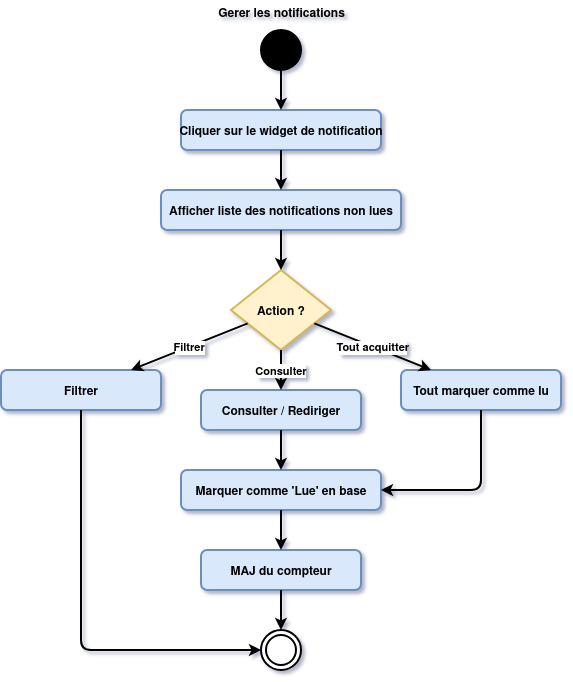

The diagram above was exported from draw.io. Its source (the exported page's mxGraphModel, read from the mxfile embedded in the PNG):
<mxGraphModel dx="966" dy="545" grid="1" gridSize="10" guides="1" tooltips="1" connect="1" arrows="1" fold="1" page="1" pageScale="1" pageWidth="827" pageHeight="1169" math="0" shadow="0">
  <root>
    <mxCell id="0" />
    <mxCell id="1" parent="0" />
    <mxCell id="83gu0Ms7EKa--zAHLoR0-1" parent="1" style="ellipse;fillColor=#000000;strokeWidth=2;fontStyle=1" vertex="1">
      <mxGeometry height="40" width="40" x="380" y="40" as="geometry" />
    </mxCell>
    <mxCell id="83gu0Ms7EKa--zAHLoR0-2" parent="1" style="rounded=1;fillColor=#dae8fc;strokeColor=#6c8ebf;strokeWidth=2;fontStyle=1" value="Cliquer sur le widget de notification" vertex="1">
      <mxGeometry height="40" width="200" x="300" y="120" as="geometry" />
    </mxCell>
    <mxCell id="83gu0Ms7EKa--zAHLoR0-3" parent="1" style="rounded=1;fillColor=#dae8fc;strokeColor=#6c8ebf;strokeWidth=2;fontStyle=1" value="Afficher liste des notifications non lues" vertex="1">
      <mxGeometry height="40" width="240" x="280" y="200" as="geometry" />
    </mxCell>
    <mxCell id="83gu0Ms7EKa--zAHLoR0-4" parent="1" style="rhombus;fillColor=#fff2cc;strokeColor=#d6b656;strokeWidth=2;fontStyle=1" value="Action ?" vertex="1">
      <mxGeometry height="80" width="100" x="350" y="280" as="geometry" />
    </mxCell>
    <mxCell id="83gu0Ms7EKa--zAHLoR0-5" parent="1" style="rounded=1;fillColor=#dae8fc;strokeColor=#6c8ebf;strokeWidth=2;fontStyle=1" value="Filtrer" vertex="1">
      <mxGeometry height="40" width="160" x="120" y="380" as="geometry" />
    </mxCell>
    <mxCell id="83gu0Ms7EKa--zAHLoR0-6" parent="1" style="rounded=1;fillColor=#dae8fc;strokeColor=#6c8ebf;strokeWidth=2;fontStyle=1" value="Consulter / Rediriger" vertex="1">
      <mxGeometry height="40" width="160" x="320" y="400" as="geometry" />
    </mxCell>
    <mxCell id="83gu0Ms7EKa--zAHLoR0-7" parent="1" style="rounded=1;fillColor=#dae8fc;strokeColor=#6c8ebf;strokeWidth=2;fontStyle=1" value="Tout marquer comme lu" vertex="1">
      <mxGeometry height="40" width="160" x="520" y="380" as="geometry" />
    </mxCell>
    <mxCell id="83gu0Ms7EKa--zAHLoR0-8" parent="1" style="rounded=1;fillColor=#dae8fc;strokeColor=#6c8ebf;strokeWidth=2;fontStyle=1" value="Marquer comme 'Lue' en base" vertex="1">
      <mxGeometry height="40" width="200" x="300" y="480" as="geometry" />
    </mxCell>
    <mxCell id="83gu0Ms7EKa--zAHLoR0-9" parent="1" style="rounded=1;fillColor=#dae8fc;strokeColor=#6c8ebf;strokeWidth=2;fontStyle=1" value="MAJ du compteur" vertex="1">
      <mxGeometry height="40" width="160" x="320" y="560" as="geometry" />
    </mxCell>
    <mxCell id="83gu0Ms7EKa--zAHLoR0-10" parent="1" style="ellipse;shape=doubleEllipse;fillColor=#ffffff;strokeColor=#000000;strokeWidth=2;fontStyle=1" vertex="1">
      <mxGeometry height="40" width="40" x="380" y="640" as="geometry" />
    </mxCell>
    <mxCell id="83gu0Ms7EKa--zAHLoR0-11" edge="1" parent="1" source="83gu0Ms7EKa--zAHLoR0-1" style="strokeWidth=2;fontStyle=1" target="83gu0Ms7EKa--zAHLoR0-2">
      <mxGeometry relative="1" as="geometry" />
    </mxCell>
    <mxCell id="83gu0Ms7EKa--zAHLoR0-12" edge="1" parent="1" source="83gu0Ms7EKa--zAHLoR0-2" style="strokeWidth=2;fontStyle=1" target="83gu0Ms7EKa--zAHLoR0-3">
      <mxGeometry relative="1" as="geometry" />
    </mxCell>
    <mxCell id="83gu0Ms7EKa--zAHLoR0-13" edge="1" parent="1" source="83gu0Ms7EKa--zAHLoR0-3" style="strokeWidth=2;fontStyle=1" target="83gu0Ms7EKa--zAHLoR0-4">
      <mxGeometry relative="1" as="geometry" />
    </mxCell>
    <mxCell id="83gu0Ms7EKa--zAHLoR0-14" edge="1" parent="1" source="83gu0Ms7EKa--zAHLoR0-4" style="strokeWidth=2;fontStyle=1" target="83gu0Ms7EKa--zAHLoR0-5" value="Filtrer">
      <mxGeometry relative="1" as="geometry" />
    </mxCell>
    <mxCell id="83gu0Ms7EKa--zAHLoR0-15" edge="1" parent="1" source="83gu0Ms7EKa--zAHLoR0-4" style="strokeWidth=2;fontStyle=1" target="83gu0Ms7EKa--zAHLoR0-6" value="Consulter">
      <mxGeometry relative="1" as="geometry" />
    </mxCell>
    <mxCell id="83gu0Ms7EKa--zAHLoR0-16" edge="1" parent="1" source="83gu0Ms7EKa--zAHLoR0-4" style="strokeWidth=2;fontStyle=1" target="83gu0Ms7EKa--zAHLoR0-7" value="Tout acquitter">
      <mxGeometry relative="1" as="geometry" />
    </mxCell>
    <mxCell id="83gu0Ms7EKa--zAHLoR0-17" edge="1" parent="1" source="83gu0Ms7EKa--zAHLoR0-6" style="strokeWidth=2;fontStyle=1" target="83gu0Ms7EKa--zAHLoR0-8">
      <mxGeometry relative="1" as="geometry" />
    </mxCell>
    <mxCell id="83gu0Ms7EKa--zAHLoR0-18" edge="1" parent="1" source="83gu0Ms7EKa--zAHLoR0-7" style="edgeStyle=orthogonalEdgeStyle;strokeWidth=2;fontStyle=1" target="83gu0Ms7EKa--zAHLoR0-8">
      <mxGeometry relative="1" as="geometry">
        <Array as="points">
          <mxPoint x="600" y="500" />
        </Array>
      </mxGeometry>
    </mxCell>
    <mxCell id="83gu0Ms7EKa--zAHLoR0-19" edge="1" parent="1" source="83gu0Ms7EKa--zAHLoR0-8" style="strokeWidth=2;fontStyle=1" target="83gu0Ms7EKa--zAHLoR0-9">
      <mxGeometry relative="1" as="geometry" />
    </mxCell>
    <mxCell id="83gu0Ms7EKa--zAHLoR0-20" edge="1" parent="1" source="83gu0Ms7EKa--zAHLoR0-9" style="strokeWidth=2;fontStyle=1" target="83gu0Ms7EKa--zAHLoR0-10">
      <mxGeometry relative="1" as="geometry" />
    </mxCell>
    <mxCell id="83gu0Ms7EKa--zAHLoR0-21" edge="1" parent="1" source="83gu0Ms7EKa--zAHLoR0-5" style="edgeStyle=orthogonalEdgeStyle;strokeWidth=2;fontStyle=1" target="83gu0Ms7EKa--zAHLoR0-10">
      <mxGeometry relative="1" as="geometry">
        <Array as="points">
          <mxPoint x="200" y="660" />
        </Array>
      </mxGeometry>
    </mxCell>
    <mxCell id="83gu0Ms7EKa--zAHLoR0-22" parent="1" style="text;html=1;strokeColor=none;fillColor=none;align=center;fontSize=12;fontStyle=1;strokeWidth=2;" value="Gerer les notifications" vertex="1">
      <mxGeometry height="28" width="70" x="365" y="10" as="geometry" />
    </mxCell>
  </root>
</mxGraphModel>